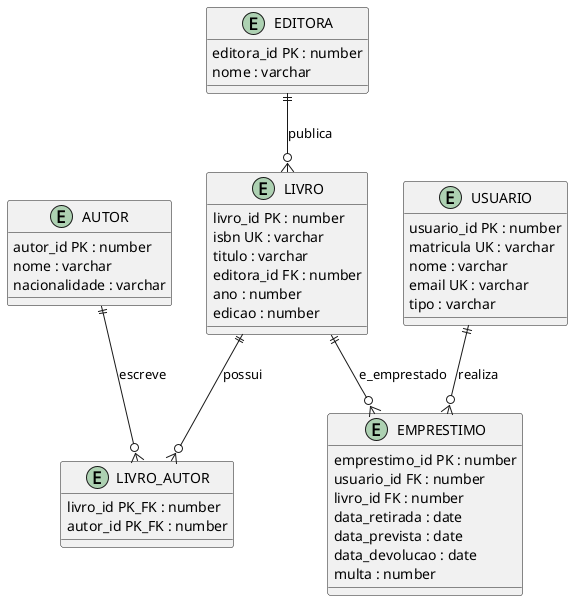

The diagram above was rendered by PlantUML. Its source (embedded in the PNG):
@startuml
' BD-32-Biblioteca.puml
' DER do Projeto Integrador Final — Sistema de Biblioteca Universitária
' Visualizar em: https://plantuml.com/

entity "EDITORA" {
  editora_id PK : number
  nome : varchar
}
entity "LIVRO" {
  livro_id PK : number
  isbn UK : varchar
  titulo : varchar
  editora_id FK : number
  ano : number
  edicao : number
}
entity "AUTOR" {
  autor_id PK : number
  nome : varchar
  nacionalidade : varchar
}
entity "LIVRO_AUTOR" {
  livro_id PK_FK : number
  autor_id PK_FK : number
}
entity "USUARIO" {
  usuario_id PK : number
  matricula UK : varchar
  nome : varchar
  email UK : varchar
  tipo : varchar
}
entity "EMPRESTIMO" {
  emprestimo_id PK : number
  usuario_id FK : number
  livro_id FK : number
  data_retirada : date
  data_prevista : date
  data_devolucao : date
  multa : number
}

EDITORA ||--o{ LIVRO : publica
LIVRO ||--o{ LIVRO_AUTOR : possui
AUTOR ||--o{ LIVRO_AUTOR : escreve
USUARIO ||--o{ EMPRESTIMO : realiza
LIVRO ||--o{ EMPRESTIMO : e_emprestado
@enduml